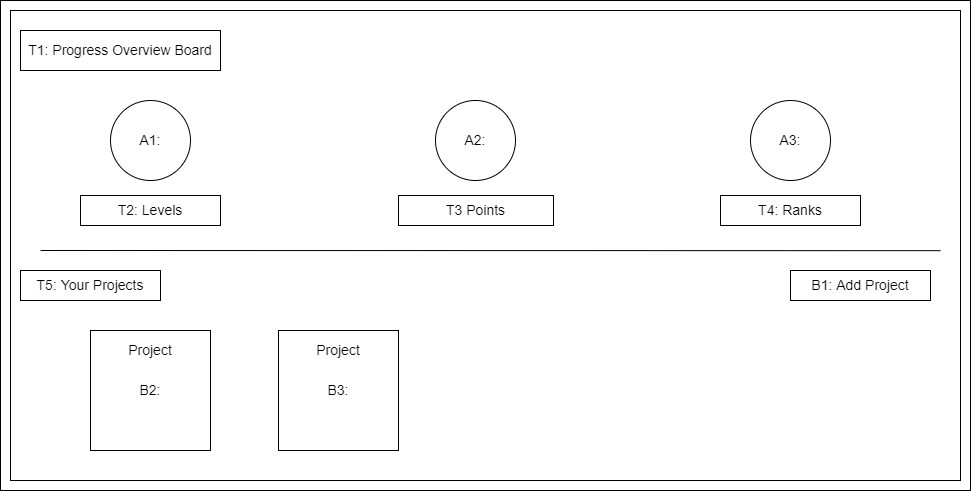

The diagram above was exported from draw.io. Its source (the exported page's mxGraphModel, read from the mxfile embedded in the PNG):
<mxGraphModel dx="252" dy="557" grid="1" gridSize="10" guides="1" tooltips="1" connect="1" arrows="1" fold="1" page="1" pageScale="1" pageWidth="850" pageHeight="1100" math="0" shadow="0">
  <root>
    <object label="" id="0">
      <mxCell />
    </object>
    <mxCell id="1" parent="0" />
    <mxCell id="i8BOH-Bn6x--FqkdIFvH-35" value="" style="rounded=0;whiteSpace=wrap;html=1;fontFamily=Helvetica;fontSize=14;fontColor=default;strokeColor=default;fillColor=default;" vertex="1" parent="1">
      <mxGeometry x="960" y="80" width="970" height="490" as="geometry" />
    </mxCell>
    <mxCell id="i8BOH-Bn6x--FqkdIFvH-36" value="" style="rounded=0;whiteSpace=wrap;html=1;fontFamily=Helvetica;fontSize=14;fontColor=default;strokeColor=default;fillColor=default;" vertex="1" parent="1">
      <mxGeometry x="970" y="90" width="950" height="470" as="geometry" />
    </mxCell>
    <mxCell id="i8BOH-Bn6x--FqkdIFvH-37" value="T1: Progress Overview Board" style="rounded=0;whiteSpace=wrap;html=1;fontFamily=Helvetica;fontSize=14;fontColor=default;strokeColor=default;fillColor=default;" vertex="1" parent="1">
      <mxGeometry x="980" y="110" width="200" height="40" as="geometry" />
    </mxCell>
    <mxCell id="i8BOH-Bn6x--FqkdIFvH-38" value="A1:" style="ellipse;whiteSpace=wrap;html=1;aspect=fixed;rounded=0;fontFamily=Helvetica;fontSize=14;fontColor=default;strokeColor=default;fillColor=default;" vertex="1" parent="1">
      <mxGeometry x="1070" y="180" width="80" height="80" as="geometry" />
    </mxCell>
    <mxCell id="i8BOH-Bn6x--FqkdIFvH-39" value="A2:" style="ellipse;whiteSpace=wrap;html=1;aspect=fixed;rounded=0;fontFamily=Helvetica;fontSize=14;fontColor=default;strokeColor=default;fillColor=default;" vertex="1" parent="1">
      <mxGeometry x="1395" y="180" width="80" height="80" as="geometry" />
    </mxCell>
    <mxCell id="i8BOH-Bn6x--FqkdIFvH-40" value="A3:" style="ellipse;whiteSpace=wrap;html=1;aspect=fixed;rounded=0;fontFamily=Helvetica;fontSize=14;fontColor=default;strokeColor=default;fillColor=default;" vertex="1" parent="1">
      <mxGeometry x="1710" y="180" width="80" height="80" as="geometry" />
    </mxCell>
    <mxCell id="i8BOH-Bn6x--FqkdIFvH-41" value="T2: Levels" style="rounded=0;whiteSpace=wrap;html=1;fontFamily=Helvetica;fontSize=14;fontColor=default;strokeColor=default;fillColor=default;" vertex="1" parent="1">
      <mxGeometry x="1040" y="275" width="140" height="30" as="geometry" />
    </mxCell>
    <mxCell id="i8BOH-Bn6x--FqkdIFvH-42" value="T3 Points" style="rounded=0;whiteSpace=wrap;html=1;fontFamily=Helvetica;fontSize=14;fontColor=default;strokeColor=default;fillColor=default;" vertex="1" parent="1">
      <mxGeometry x="1358" y="275" width="155" height="30" as="geometry" />
    </mxCell>
    <mxCell id="i8BOH-Bn6x--FqkdIFvH-43" value="T4: Ranks" style="rounded=0;whiteSpace=wrap;html=1;fontFamily=Helvetica;fontSize=14;fontColor=default;strokeColor=default;fillColor=default;" vertex="1" parent="1">
      <mxGeometry x="1680" y="275" width="140" height="30" as="geometry" />
    </mxCell>
    <mxCell id="i8BOH-Bn6x--FqkdIFvH-44" value="" style="endArrow=none;html=1;rounded=0;fontFamily=Helvetica;fontSize=14;fontColor=default;entryX=0.979;entryY=0.511;entryDx=0;entryDy=0;entryPerimeter=0;" edge="1" parent="1" target="i8BOH-Bn6x--FqkdIFvH-36">
      <mxGeometry width="50" height="50" relative="1" as="geometry">
        <mxPoint x="1000" y="330" as="sourcePoint" />
        <mxPoint x="1460" y="320" as="targetPoint" />
      </mxGeometry>
    </mxCell>
    <mxCell id="i8BOH-Bn6x--FqkdIFvH-45" value="T5: Your Projects" style="rounded=0;whiteSpace=wrap;html=1;fontFamily=Helvetica;fontSize=14;fontColor=default;strokeColor=default;fillColor=default;" vertex="1" parent="1">
      <mxGeometry x="980" y="350" width="140" height="30" as="geometry" />
    </mxCell>
    <mxCell id="i8BOH-Bn6x--FqkdIFvH-46" value="B1: Add Project" style="rounded=0;whiteSpace=wrap;html=1;fontFamily=Helvetica;fontSize=14;fontColor=default;strokeColor=default;fillColor=default;" vertex="1" parent="1">
      <mxGeometry x="1750" y="350" width="140" height="30" as="geometry" />
    </mxCell>
    <mxCell id="i8BOH-Bn6x--FqkdIFvH-47" value="B2:" style="whiteSpace=wrap;html=1;aspect=fixed;rounded=0;fontFamily=Helvetica;fontSize=14;fontColor=default;strokeColor=default;fillColor=default;" vertex="1" parent="1">
      <mxGeometry x="1050" y="410" width="120" height="120" as="geometry" />
    </mxCell>
    <mxCell id="i8BOH-Bn6x--FqkdIFvH-48" value="B3:" style="whiteSpace=wrap;html=1;aspect=fixed;rounded=0;fontFamily=Helvetica;fontSize=14;fontColor=default;strokeColor=default;fillColor=default;" vertex="1" parent="1">
      <mxGeometry x="1238" y="410" width="120" height="120" as="geometry" />
    </mxCell>
    <mxCell id="i8BOH-Bn6x--FqkdIFvH-49" value="Project" style="text;html=1;strokeColor=none;fillColor=none;align=center;verticalAlign=middle;whiteSpace=wrap;rounded=0;fontFamily=Helvetica;fontSize=14;fontColor=default;" vertex="1" parent="1">
      <mxGeometry x="1080" y="420" width="60" height="20" as="geometry" />
    </mxCell>
    <mxCell id="i8BOH-Bn6x--FqkdIFvH-50" value="Project" style="text;html=1;strokeColor=none;fillColor=none;align=center;verticalAlign=middle;whiteSpace=wrap;rounded=0;fontFamily=Helvetica;fontSize=14;fontColor=default;" vertex="1" parent="1">
      <mxGeometry x="1268" y="420" width="60" height="20" as="geometry" />
    </mxCell>
  </root>
</mxGraphModel>